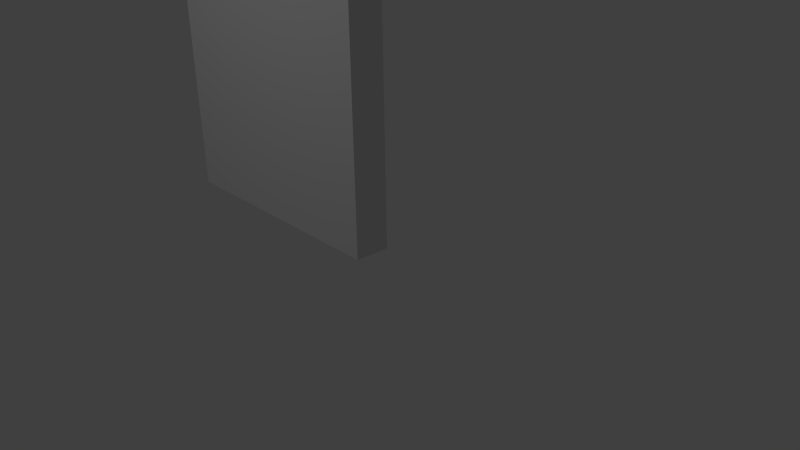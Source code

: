# Source: door.blend  (saved by Blender 2.69.0; exported with 4.5.12 LTS)
import bpy
from mathutils import Matrix  # noqa: F401  (used for matrix-valued properties, if any)

bpy.ops.wm.read_factory_settings(use_empty=True)
scene = bpy.context.scene
scene.name = 'Scene'

# ---- collections
col_collection_1 = bpy.data.collections.new('Collection 1'); scene.collection.children.link(col_collection_1)

# ---- world
world_world = bpy.data.worlds.new('World'); scene.world = world_world
world_world.color = (0.05088, 0.05088, 0.05088)
world_world.use_sun_shadow = False
world_world.sun_shadow_jitter_overblur = 0.0
world_world.cycles.sampling_method = 'MANUAL'
world_world.cycles.sample_map_resolution = 256

# ---- cameras
cam_camera = bpy.data.cameras.new('Camera')
cam_camera.clip_end = 100.0
cam_camera.lens = 35.0
cam_camera.sensor_width = 32.0
cam_camera.sensor_height = 18.0
cam_camera.ortho_scale = 7.314
cam_camera.dof.focus_distance = 0.0
cam_camera.dof.aperture_fstop = 128.0

# ---- lights
light_lamp = bpy.data.lights.new('Lamp', 'POINT')
light_lamp.transmission_factor = 0.0
light_lamp.cutoff_distance = 30.0
light_lamp.energy = 100.0
light_lamp.shadow_buffer_clip_start = 1.001
light_lamp.shadow_soft_size = 0.1
light_lamp.shadow_maximum_resolution = 0.006
light_lamp.use_absolute_resolution = True
light_lamp.cycles.use_multiple_importance_sampling = False

# ---- meshes
me_cube_001 = bpy.data.meshes.new('Cube.001')
me_cube_001.from_pydata([(-3.494, -1.0, 0.008267), (-3.47, 0.8169, 0.008267), (0.016, 0.8169, 0.008267), (-0.008266, -1.0, 0.008267), (-3.494, -1.0, 6.997), (-3.47, 0.8169, 6.997), (0.016, 0.8169, 6.997), (-0.008266, -1.0, 6.997)], [], [(4, 5, 1, 0), (5, 6, 2, 1), (6, 7, 3, 2), (7, 4, 0, 3), (0, 1, 2, 3), (7, 6, 5, 4)])
_uv = me_cube_001.uv_layers.new(name='UVMap')
_uv.uv.foreach_set('vector', [0.06917, 0.9618, 0.02513, 0.9618, 0.02513, 0.3797, 0.06917, 0.3797, 0.543, 0.9875, 0.9914, 0.9841, 0.9914, 0.08579, 0.543, 0.08919, 0.9007, 0.07002, 0.9007, 0.02598, 0.3186, 0.02603, 0.3186, 0.07007, 0.09187, 0.9874, 0.54, 0.9874, 0.54, 0.08907, 0.09187, 0.08907, 0.01982, 0.02626, 0.01982, 0.0703, 0.3102, 0.0703, 0.3102, 0.02626, 0.06846, 0.3724, 0.02442, 0.3722, 0.02538, 0.08188, 0.06943, 0.08203])
me_cube_001.use_remesh_preserve_volume = False
me_cube_001.use_remesh_preserve_attributes = False
me_cube_001.use_mirror_vertex_groups = False
me_cube_001.update()

# ---- objects
ob_cube = bpy.data.objects.new('Cube', me_cube_001)
ob_lamp = bpy.data.objects.new('Lamp', light_lamp)
ob_camera = bpy.data.objects.new('Camera', cam_camera)

# ---- transforms, parenting, visibility, modifiers, constraints
ob_cube.location = (0.0, 0.0, 0.000716)
ob_cube.scale = (1.0, 0.2644, 1.0)
ob_cube.lineart.crease_threshold = 0.0
ob_lamp.location = (-1.404, -5.775, 5.904)
ob_lamp.rotation_euler = (0.6503, 0.05522, 1.866)
ob_lamp.lock_rotations_4d = False
ob_lamp.empty_display_type = 'ARROWS'
ob_lamp.color = (0.0, 0.0, 0.0, 0.0)
ob_lamp.lineart.crease_threshold = 0.0
ob_camera.location = (7.481, -6.508, 5.344)
ob_camera.rotation_euler = (1.109, 0.01082, 0.8149)
ob_camera.lock_rotations_4d = False
ob_camera.empty_display_type = 'ARROWS'
ob_camera.color = (0.0, 0.0, 0.0, 0.0)
ob_camera.display_type = 'WIRE'
ob_camera.lineart.crease_threshold = 0.0

# ---- collection membership
col_collection_1.objects.link(ob_cube)
col_collection_1.objects.link(ob_lamp)
col_collection_1.objects.link(ob_camera)

# ---- scene / render settings (as saved in the file)
scene.camera = ob_camera
scene.frame_start = 1; scene.frame_end = 250; scene.frame_set(1)
scene.render.engine = 'BLENDER_EEVEE_NEXT'
scene.render.image_settings.compression = 90
scene.render.resolution_percentage = 50
scene.render.dither_intensity = 0.0
scene.cycles.use_denoising = False
scene.cycles.samples = 10
scene.cycles.sampling_pattern = 'TABULATED_SOBOL'
scene.cycles.light_sampling_threshold = 0.0
scene.cycles.use_adaptive_sampling = False
scene.cycles.use_light_tree = False
scene.cycles.blur_glossy = 0.0
scene.cycles.volume_bounces = 1
scene.cycles.pixel_filter_type = 'GAUSSIAN'
scene.cycles.sample_clamp_indirect = 0.0
scene.view_settings.view_transform = 'Standard'
bpy.context.view_layer.update()
